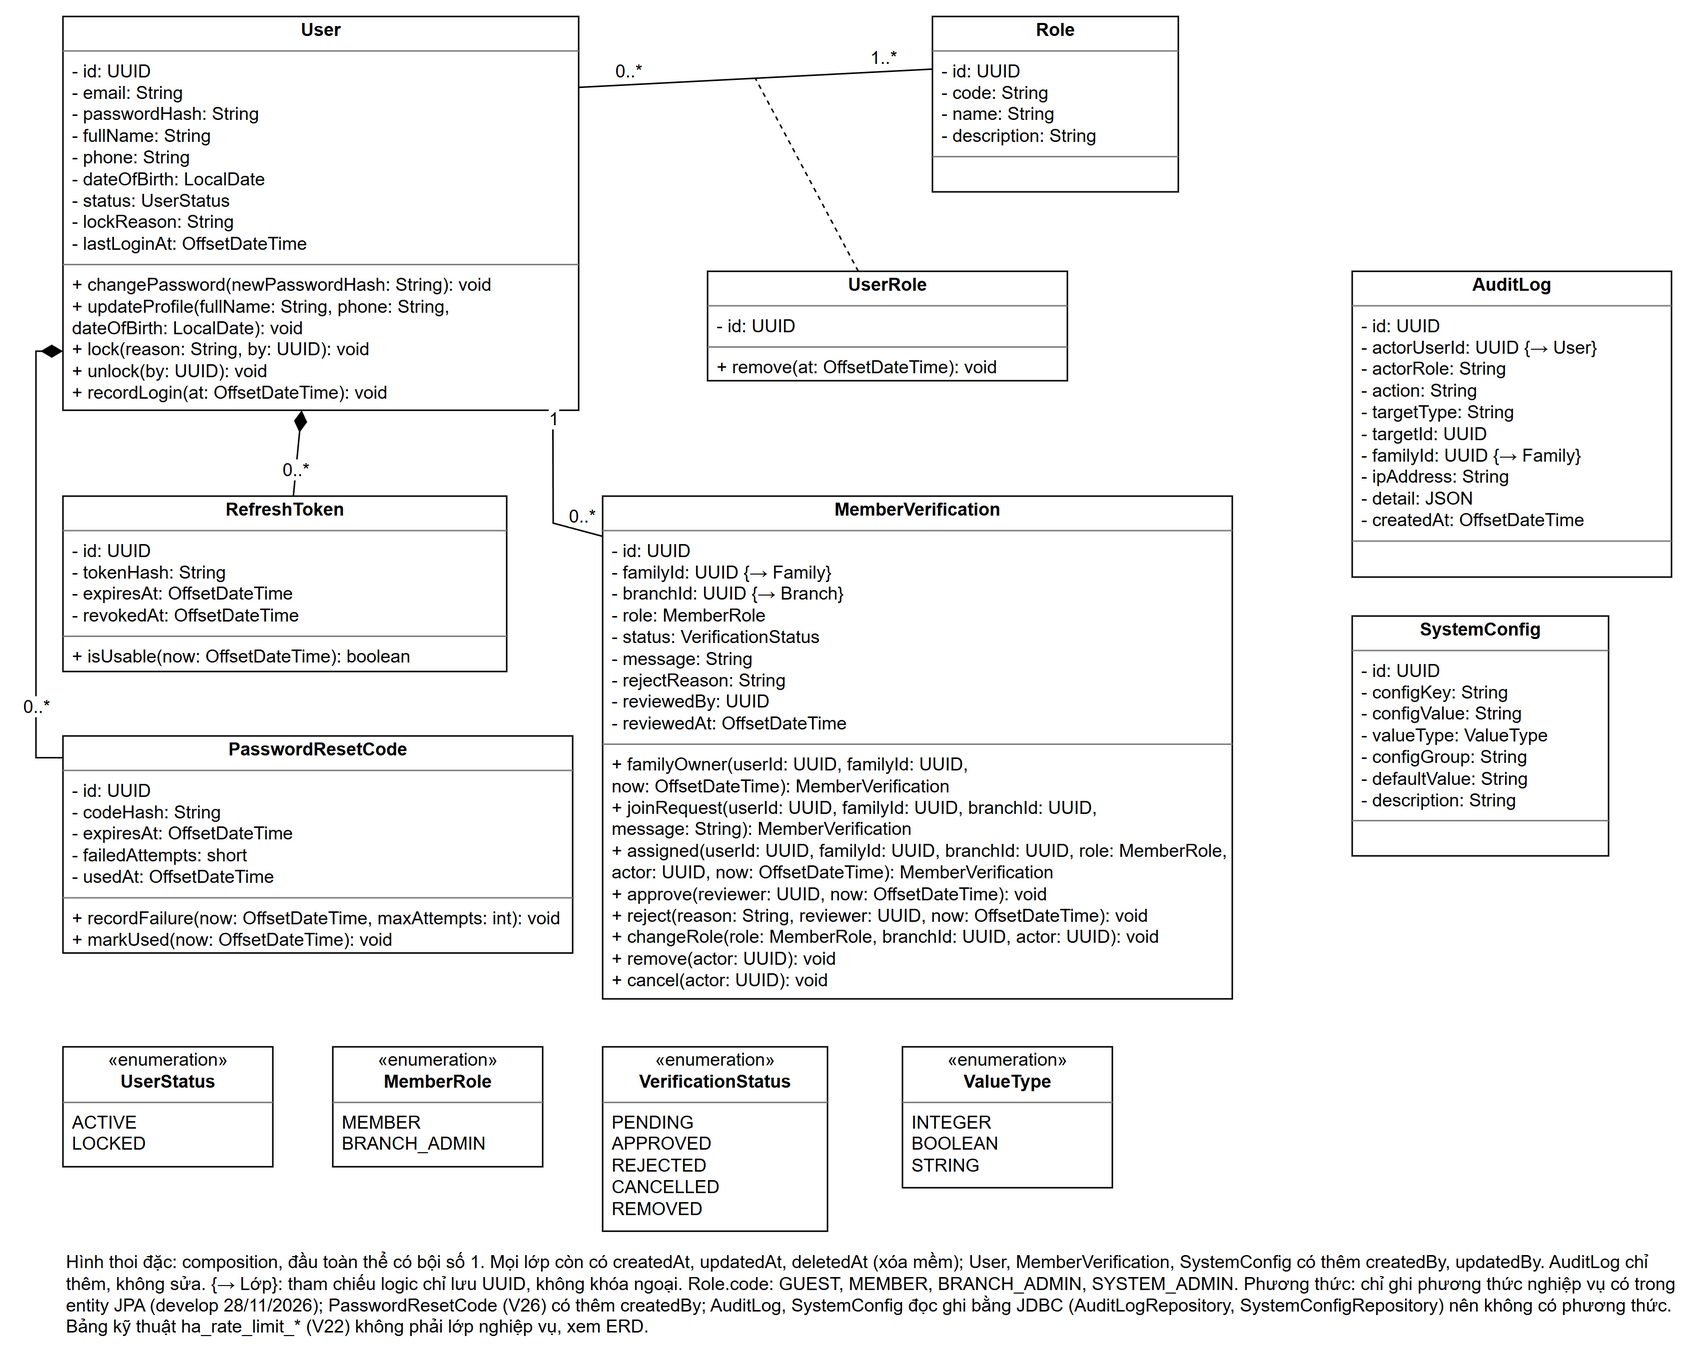

The diagram above was exported from draw.io. Its source (the exported page's mxGraphModel, read from the mxfile embedded in the PNG):
<mxGraphModel grid="0" page="0" background="#FFFFFF">
  <root>
    <mxCell id="0" />
    <mxCell id="1" parent="0" />
    <mxCell id="c2" value="&lt;p style=&quot;margin:2px 0 0 0;text-align:center&quot;&gt;&lt;b&gt;User&lt;/b&gt;&lt;/p&gt;&lt;hr size=&quot;1&quot; style=&quot;border-style:solid;&quot;/&gt;&lt;p style=&quot;margin:2px 0 2px 6px&quot;&gt;- id: UUID&lt;br&gt;- email: String&lt;br&gt;- passwordHash: String&lt;br&gt;- fullName: String&lt;br&gt;- phone: String&lt;br&gt;- dateOfBirth: LocalDate&lt;br&gt;- status: UserStatus&lt;br&gt;- lockReason: String&lt;br&gt;- lastLoginAt: OffsetDateTime&lt;/p&gt;&lt;hr size=&quot;1&quot; style=&quot;border-style:solid;&quot;/&gt;&lt;p style=&quot;margin:2px 0 2px 6px&quot;&gt;+ changePassword(newPasswordHash: String): void&lt;br&gt;+ updateProfile(fullName: String, phone: String,&lt;br&gt;      dateOfBirth: LocalDate): void&lt;br&gt;+ lock(reason: String, by: UUID): void&lt;br&gt;+ unlock(by: UUID): void&lt;br&gt;+ recordLogin(at: OffsetDateTime): void&lt;/p&gt;" style="verticalAlign=top;align=left;overflow=fill;html=1;whiteSpace=nowrap;fillColor=#FFFFFF;strokeColor=#000000;fontFamily=Arial;fontSize=12;fontColor=#000000;" vertex="1" parent="1">
      <mxGeometry x="40" y="40" width="344" height="262.7" as="geometry" />
    </mxCell>
    <mxCell id="c3" value="&lt;p style=&quot;margin:2px 0 0 0;text-align:center&quot;&gt;&lt;b&gt;Role&lt;/b&gt;&lt;/p&gt;&lt;hr size=&quot;1&quot; style=&quot;border-style:solid;&quot;/&gt;&lt;p style=&quot;margin:2px 0 2px 6px&quot;&gt;- id: UUID&lt;br&gt;- code: String&lt;br&gt;- name: String&lt;br&gt;- description: String&lt;/p&gt;&lt;hr size=&quot;1&quot; style=&quot;border-style:solid;&quot;/&gt;&lt;p style=&quot;margin:2px 0 2px 6px&quot;&gt;&amp;nbsp;&lt;/p&gt;" style="verticalAlign=top;align=left;overflow=fill;html=1;whiteSpace=nowrap;fillColor=#FFFFFF;strokeColor=#000000;fontFamily=Arial;fontSize=12;fontColor=#000000;" vertex="1" parent="1">
      <mxGeometry x="620" y="40" width="164" height="117" as="geometry" />
    </mxCell>
    <mxCell id="c4" value="&lt;p style=&quot;margin:2px 0 0 0;text-align:center&quot;&gt;&lt;b&gt;UserRole&lt;/b&gt;&lt;/p&gt;&lt;hr size=&quot;1&quot; style=&quot;border-style:solid;&quot;/&gt;&lt;p style=&quot;margin:2px 0 2px 6px&quot;&gt;- id: UUID&lt;/p&gt;&lt;hr size=&quot;1&quot; style=&quot;border-style:solid;&quot;/&gt;&lt;p style=&quot;margin:2px 0 2px 6px&quot;&gt;+ remove(at: OffsetDateTime): void&lt;/p&gt;" style="verticalAlign=top;align=left;overflow=fill;html=1;whiteSpace=nowrap;fillColor=#FFFFFF;strokeColor=#000000;fontFamily=Arial;fontSize=12;fontColor=#000000;" vertex="1" parent="1">
      <mxGeometry x="470" y="210" width="240" height="73.0" as="geometry" />
    </mxCell>
    <mxCell id="c5" value="&lt;p style=&quot;margin:2px 0 0 0;text-align:center&quot;&gt;&lt;b&gt;RefreshToken&lt;/b&gt;&lt;/p&gt;&lt;hr size=&quot;1&quot; style=&quot;border-style:solid;&quot;/&gt;&lt;p style=&quot;margin:2px 0 2px 6px&quot;&gt;- id: UUID&lt;br&gt;- tokenHash: String&lt;br&gt;- expiresAt: OffsetDateTime&lt;br&gt;- revokedAt: OffsetDateTime&lt;/p&gt;&lt;hr size=&quot;1&quot; style=&quot;border-style:solid;&quot;/&gt;&lt;p style=&quot;margin:2px 0 2px 6px&quot;&gt;+ isUsable(now: OffsetDateTime): boolean&lt;/p&gt;" style="verticalAlign=top;align=left;overflow=fill;html=1;whiteSpace=nowrap;fillColor=#FFFFFF;strokeColor=#000000;fontFamily=Arial;fontSize=12;fontColor=#000000;" vertex="1" parent="1">
      <mxGeometry x="40" y="360" width="296" height="117" as="geometry" />
    </mxCell>
    <mxCell id="c6" value="&lt;p style=&quot;margin:2px 0 0 0;text-align:center&quot;&gt;&lt;b&gt;MemberVerification&lt;/b&gt;&lt;/p&gt;&lt;hr size=&quot;1&quot; style=&quot;border-style:solid;&quot;/&gt;&lt;p style=&quot;margin:2px 0 2px 6px&quot;&gt;- id: UUID&lt;br&gt;- familyId: UUID {→ Family}&lt;br&gt;- branchId: UUID {→ Branch}&lt;br&gt;- role: MemberRole&lt;br&gt;- status: VerificationStatus&lt;br&gt;- message: String&lt;br&gt;- rejectReason: String&lt;br&gt;- reviewedBy: UUID&lt;br&gt;- reviewedAt: OffsetDateTime&lt;/p&gt;&lt;hr size=&quot;1&quot; style=&quot;border-style:solid;&quot;/&gt;&lt;p style=&quot;margin:2px 0 2px 6px&quot;&gt;+ familyOwner(userId: UUID, familyId: UUID,&lt;br&gt;      now: OffsetDateTime): MemberVerification&lt;br&gt;+ joinRequest(userId: UUID, familyId: UUID, branchId: UUID,&lt;br&gt;      message: String): MemberVerification&lt;br&gt;+ assigned(userId: UUID, familyId: UUID, branchId: UUID, role: MemberRole,&lt;br&gt;      actor: UUID, now: OffsetDateTime): MemberVerification&lt;br&gt;+ approve(reviewer: UUID, now: OffsetDateTime): void&lt;br&gt;+ reject(reason: String, reviewer: UUID, now: OffsetDateTime): void&lt;br&gt;+ changeRole(role: MemberRole, branchId: UUID, actor: UUID): void&lt;br&gt;+ remove(actor: UUID): void&lt;br&gt;+ cancel(actor: UUID): void&lt;/p&gt;" style="verticalAlign=top;align=left;overflow=fill;html=1;whiteSpace=nowrap;fillColor=#FFFFFF;strokeColor=#000000;fontFamily=Arial;fontSize=12;fontColor=#000000;" vertex="1" parent="1">
      <mxGeometry x="400" y="360" width="420" height="335.4" as="geometry" />
    </mxCell>
    <mxCell id="c7" value="&lt;p style=&quot;margin:2px 0 0 0;text-align:center&quot;&gt;&lt;b&gt;AuditLog&lt;/b&gt;&lt;/p&gt;&lt;hr size=&quot;1&quot; style=&quot;border-style:solid;&quot;/&gt;&lt;p style=&quot;margin:2px 0 2px 6px&quot;&gt;- id: UUID&lt;br&gt;- actorUserId: UUID {→ User}&lt;br&gt;- actorRole: String&lt;br&gt;- action: String&lt;br&gt;- targetType: String&lt;br&gt;- targetId: UUID&lt;br&gt;- familyId: UUID {→ Family}&lt;br&gt;- ipAddress: String&lt;br&gt;- detail: JSON&lt;br&gt;- createdAt: OffsetDateTime&lt;/p&gt;&lt;hr size=&quot;1&quot; style=&quot;border-style:solid;&quot;/&gt;&lt;p style=&quot;margin:2px 0 2px 6px&quot;&gt;&amp;nbsp;&lt;/p&gt;" style="verticalAlign=top;align=left;overflow=fill;html=1;whiteSpace=nowrap;fillColor=#FFFFFF;strokeColor=#000000;fontFamily=Arial;fontSize=12;fontColor=#000000;" vertex="1" parent="1">
      <mxGeometry x="900" y="210" width="213" height="204" as="geometry" />
    </mxCell>
    <mxCell id="c8" value="&lt;p style=&quot;margin:2px 0 0 0;text-align:center&quot;&gt;&lt;b&gt;SystemConfig&lt;/b&gt;&lt;/p&gt;&lt;hr size=&quot;1&quot; style=&quot;border-style:solid;&quot;/&gt;&lt;p style=&quot;margin:2px 0 2px 6px&quot;&gt;- id: UUID&lt;br&gt;- configKey: String&lt;br&gt;- configValue: String&lt;br&gt;- valueType: ValueType&lt;br&gt;- configGroup: String&lt;br&gt;- defaultValue: String&lt;br&gt;- description: String&lt;/p&gt;&lt;hr size=&quot;1&quot; style=&quot;border-style:solid;&quot;/&gt;&lt;p style=&quot;margin:2px 0 2px 6px&quot;&gt;&amp;nbsp;&lt;/p&gt;" style="verticalAlign=top;align=left;overflow=fill;html=1;whiteSpace=nowrap;fillColor=#FFFFFF;strokeColor=#000000;fontFamily=Arial;fontSize=12;fontColor=#000000;" vertex="1" parent="1">
      <mxGeometry x="900" y="440" width="171" height="160" as="geometry" />
    </mxCell>
    <mxCell id="c9" value="" style="html=1;rounded=0;labelBackgroundColor=#FFFFFF;endSize=12;strokeColor=#000000;fontFamily=Arial;fontSize=12;fontColor=#000000;endArrow=none;exitX=1;exitY=0.18;exitDx=0;exitDy=0;entryX=0;entryY=0.3;entryDx=0;entryDy=0;" edge="1" parent="1" source="c2" target="c3">
      <mxGeometry relative="1" as="geometry" />
    </mxCell>
    <mxCell id="c10" value="0..*" style="edgeLabel;html=1;resizable=0;align=center;verticalAlign=middle;labelBackgroundColor=#FFFFFF;fontFamily=Arial;fontSize=12;fontColor=#000000;" vertex="1" connectable="0" parent="c9">
      <mxGeometry x="-0.72" relative="1" as="geometry">
        <mxPoint as="offset" x="0" y="-10" />
      </mxGeometry>
    </mxCell>
    <mxCell id="c11" value="1..*" style="edgeLabel;html=1;resizable=0;align=center;verticalAlign=middle;labelBackgroundColor=#FFFFFF;fontFamily=Arial;fontSize=12;fontColor=#000000;" vertex="1" connectable="0" parent="c9">
      <mxGeometry x="0.72" relative="1" as="geometry">
        <mxPoint as="offset" x="0" y="-10" />
      </mxGeometry>
    </mxCell>
    <mxCell id="c12" value="" style="endArrow=none;dashed=1;html=1;rounded=0;strokeColor=#000000;" edge="1" parent="1" source="c4" target="c9">
      <mxGeometry relative="1" as="geometry" />
    </mxCell>
    <mxCell id="c13" value="" style="html=1;rounded=0;labelBackgroundColor=#FFFFFF;endSize=12;strokeColor=#000000;fontFamily=Arial;fontSize=12;fontColor=#000000;endArrow=diamondThin;endFill=1;" edge="1" parent="1" source="c5" target="c2">
      <mxGeometry relative="1" as="geometry" />
    </mxCell>
    <mxCell id="c14" value="0..*" style="edgeLabel;html=1;resizable=0;align=center;verticalAlign=middle;labelBackgroundColor=#FFFFFF;fontFamily=Arial;fontSize=12;fontColor=#000000;" vertex="1" connectable="0" parent="c13">
      <mxGeometry x="-0.72" relative="1" as="geometry">
        <mxPoint as="offset" x="0" y="-10" />
      </mxGeometry>
    </mxCell>
    <mxCell id="c15" value="" style="html=1;rounded=0;labelBackgroundColor=#FFFFFF;endSize=12;strokeColor=#000000;fontFamily=Arial;fontSize=12;fontColor=#000000;endArrow=none;exitX=0;exitY=0.08;exitDx=0;exitDy=0;entryX=0.95;entryY=1;entryDx=0;entryDy=0;" edge="1" parent="1" source="c6" target="c2">
      <mxGeometry relative="1" as="geometry">
        <Array as="points">
          <mxPoint x="367" y="378" />
        </Array>
      </mxGeometry>
    </mxCell>
    <mxCell id="c16" value="0..*" style="edgeLabel;html=1;resizable=0;align=center;verticalAlign=middle;labelBackgroundColor=#FFFFFF;fontFamily=Arial;fontSize=12;fontColor=#000000;" vertex="1" connectable="0" parent="c15">
      <mxGeometry x="-0.72" relative="1" as="geometry">
        <mxPoint as="offset" x="0" y="-10" />
      </mxGeometry>
    </mxCell>
    <mxCell id="c17" value="1" style="edgeLabel;html=1;resizable=0;align=center;verticalAlign=middle;labelBackgroundColor=#FFFFFF;fontFamily=Arial;fontSize=12;fontColor=#000000;" vertex="1" connectable="0" parent="c15">
      <mxGeometry x="0.72" relative="1" as="geometry">
        <mxPoint as="offset" x="0" y="-10" />
      </mxGeometry>
    </mxCell>
    <mxCell id="c18" value="&lt;p style=&quot;margin:2px 0 0 0;text-align:center&quot;&gt;«enumeration»&lt;br&gt;&lt;b&gt;UserStatus&lt;/b&gt;&lt;/p&gt;&lt;hr size=&quot;1&quot; style=&quot;border-style:solid;&quot;/&gt;&lt;p style=&quot;margin:2px 0 2px 6px&quot;&gt;ACTIVE&lt;br&gt;LOCKED&lt;/p&gt;" style="verticalAlign=top;align=left;overflow=fill;html=1;fillColor=#FFFFFF;strokeColor=#000000;fontFamily=Arial;fontSize=12;fontColor=#000000;" vertex="1" parent="1">
      <mxGeometry x="40" y="727.4" width="140" height="80" as="geometry" />
    </mxCell>
    <mxCell id="c19" value="&lt;p style=&quot;margin:2px 0 0 0;text-align:center&quot;&gt;«enumeration»&lt;br&gt;&lt;b&gt;MemberRole&lt;/b&gt;&lt;/p&gt;&lt;hr size=&quot;1&quot; style=&quot;border-style:solid;&quot;/&gt;&lt;p style=&quot;margin:2px 0 2px 6px&quot;&gt;MEMBER&lt;br&gt;BRANCH_ADMIN&lt;/p&gt;" style="verticalAlign=top;align=left;overflow=fill;html=1;fillColor=#FFFFFF;strokeColor=#000000;fontFamily=Arial;fontSize=12;fontColor=#000000;" vertex="1" parent="1">
      <mxGeometry x="220" y="727.4" width="140" height="80" as="geometry" />
    </mxCell>
    <mxCell id="c20" value="&lt;p style=&quot;margin:2px 0 0 0;text-align:center&quot;&gt;«enumeration»&lt;br&gt;&lt;b&gt;VerificationStatus&lt;/b&gt;&lt;/p&gt;&lt;hr size=&quot;1&quot; style=&quot;border-style:solid;&quot;/&gt;&lt;p style=&quot;margin:2px 0 2px 6px&quot;&gt;PENDING&lt;br&gt;APPROVED&lt;br&gt;REJECTED&lt;br&gt;CANCELLED&lt;br&gt;REMOVED&lt;/p&gt;" style="verticalAlign=top;align=left;overflow=fill;html=1;fillColor=#FFFFFF;strokeColor=#000000;fontFamily=Arial;fontSize=12;fontColor=#000000;" vertex="1" parent="1">
      <mxGeometry x="400" y="727.4" width="150" height="123" as="geometry" />
    </mxCell>
    <mxCell id="c21" value="&lt;p style=&quot;margin:2px 0 0 0;text-align:center&quot;&gt;«enumeration»&lt;br&gt;&lt;b&gt;ValueType&lt;/b&gt;&lt;/p&gt;&lt;hr size=&quot;1&quot; style=&quot;border-style:solid;&quot;/&gt;&lt;p style=&quot;margin:2px 0 2px 6px&quot;&gt;INTEGER&lt;br&gt;BOOLEAN&lt;br&gt;STRING&lt;/p&gt;" style="verticalAlign=top;align=left;overflow=fill;html=1;fillColor=#FFFFFF;strokeColor=#000000;fontFamily=Arial;fontSize=12;fontColor=#000000;" vertex="1" parent="1">
      <mxGeometry x="600" y="727.4" width="140" height="94" as="geometry" />
    </mxCell>
    <mxCell id="c22" value="Hình thoi đặc: composition, đầu toàn thể có bội số 1. Mọi lớp còn có createdAt, updatedAt, deletedAt (xóa mềm); User, MemberVerification, SystemConfig có thêm createdBy, updatedBy. AuditLog chỉ thêm, không sửa. {→ Lớp}: tham chiếu logic chỉ lưu UUID, không khóa ngoại. Role.code: GUEST, MEMBER, BRANCH_ADMIN, SYSTEM_ADMIN. Phương thức: chỉ ghi phương thức nghiệp vụ có trong entity JPA (develop 28/11/2026); PasswordResetCode (V26) có thêm createdBy; AuditLog, SystemConfig đọc ghi bằng JDBC (AuditLogRepository, SystemConfigRepository) nên không có phương thức. Bảng kỹ thuật ha_rate_limit_* (V22) không phải lớp nghiệp vụ, xem ERD." style="text;html=1;whiteSpace=wrap;align=left;verticalAlign=top;fontFamily=Arial;fontSize=12;fontColor=#000000;" vertex="1" parent="1">
      <mxGeometry x="40" y="857.4" width="1080" height="60" as="geometry" />
    </mxCell>
    <mxCell id="prc" value="&lt;p style=&quot;margin:2px 0 0 0;text-align:center&quot;&gt;&lt;b&gt;PasswordResetCode&lt;/b&gt;&lt;/p&gt;&lt;hr size=&quot;1&quot; style=&quot;border-style:solid;&quot;/&gt;&lt;p style=&quot;margin:2px 0 2px 6px&quot;&gt;- id: UUID&lt;br&gt;- codeHash: String&lt;br&gt;- expiresAt: OffsetDateTime&lt;br&gt;- failedAttempts: short&lt;br&gt;- usedAt: OffsetDateTime&lt;/p&gt;&lt;hr size=&quot;1&quot; style=&quot;border-style:solid;&quot;/&gt;&lt;p style=&quot;margin:2px 0 2px 6px&quot;&gt;+ recordFailure(now: OffsetDateTime, maxAttempts: int): void&lt;br&gt;+ markUsed(now: OffsetDateTime): void&lt;/p&gt;" style="verticalAlign=top;align=left;overflow=fill;html=1;whiteSpace=nowrap;fillColor=#FFFFFF;strokeColor=#000000;fontFamily=Arial;fontSize=12;fontColor=#000000;" vertex="1" parent="1">
      <mxGeometry x="40" y="520" width="340" height="144.8" as="geometry" />
    </mxCell>
    <mxCell id="a_prc" value="" style="html=1;rounded=0;labelBackgroundColor=#FFFFFF;endSize=12;strokeColor=#000000;fontFamily=Arial;fontSize=12;fontColor=#000000;endArrow=diamondThin;endFill=1;edgeStyle=orthogonalEdgeStyle;exitX=0;exitY=0.1;exitDx=0;exitDy=0;entryX=0;entryY=0.85;entryDx=0;entryDy=0;" edge="1" parent="1" source="prc" target="c2">
      <mxGeometry relative="1" as="geometry">
        <Array as="points">
          <mxPoint x="22" y="535" />
          <mxPoint x="22" y="263" />
        </Array>
      </mxGeometry>
    </mxCell>
    <mxCell id="a_prc_s" value="0..*" style="edgeLabel;html=1;resizable=0;align=center;verticalAlign=middle;labelBackgroundColor=#FFFFFF;fontFamily=Arial;fontSize=12;fontColor=#000000;" vertex="1" connectable="0" parent="a_prc">
      <mxGeometry x="-0.72" relative="1" as="geometry">
        <mxPoint as="offset" x="0" y="-10" />
      </mxGeometry>
    </mxCell>
  </root>
</mxGraphModel>